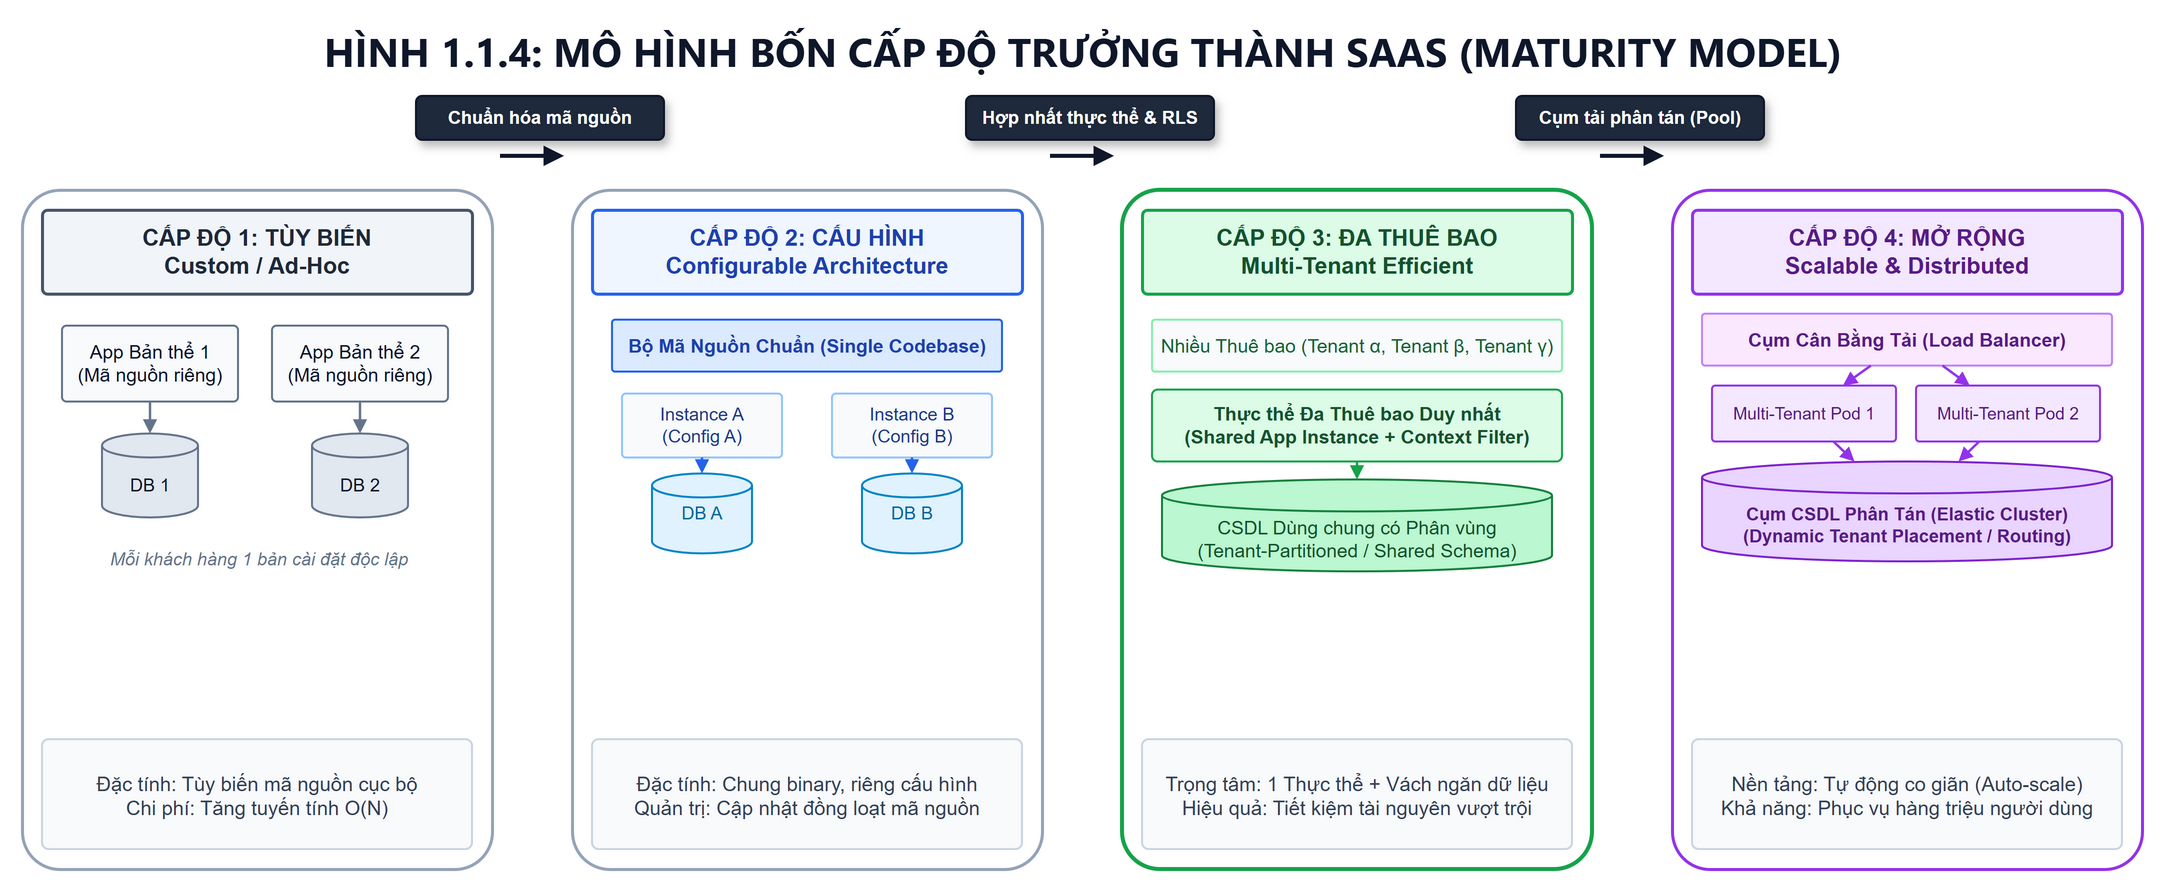

The diagram above was exported from draw.io. Its source (the exported page's mxGraphModel, read from the mxfile embedded in the PNG):
<mxGraphModel dx="1200" dy="600" grid="1" gridSize="10" guides="1" tooltips="1" connect="1" arrows="1" fold="1" page="0" pageScale="1" pageWidth="1150" pageHeight="480" math="0" shadow="0">
  <root>
    <mxCell id="0" />
    <mxCell id="1" parent="0" />
    <mxCell id="title" value="HÌNH 1.1.4: MÔ HÌNH BỐN CẤP ĐỘ TRƯỞNG THÀNH SAAS (MATURITY MODEL)" style="text;html=1;align=center;verticalAlign=middle;fontSize=20;fontStyle=1;fontColor=#0f172a;fontFamily=Segoe UI,Helvetica,Arial;" vertex="1" parent="1">
      <mxGeometry x="40" y="10" width="1060" height="30" as="geometry" />
    </mxCell>
    <mxCell id="m1_box" value="" style="rounded=1;arcSize=8;whiteSpace=wrap;html=1;fillColor=#ffffff;strokeColor=#94a3b8;strokeWidth=1.5;" vertex="1" parent="1">
      <mxGeometry x="40" y="95" width="235" height="340" as="geometry" />
    </mxCell>
    <mxCell id="m1_hdr" value="CẤP ĐỘ 1: TÙY BIẾN&#10;Custom / Ad-Hoc" style="rounded=1;arcSize=6;whiteSpace=wrap;html=1;fillColor=#f1f5f9;strokeColor=#475569;strokeWidth=1.5;fontColor=#1e293b;fontSize=11.5;fontStyle=1;align=center;" vertex="1" parent="m1_box">
      <mxGeometry x="10" y="10" width="215" height="42" as="geometry" />
    </mxCell>
    <mxCell id="m1_app1" value="App Bản thể 1&#10;(Mã nguồn riêng)" style="rounded=1;arcSize=6;whiteSpace=wrap;html=1;fillColor=#f8fafc;strokeColor=#64748b;fontColor=#0f172a;fontSize=9.5;align=center;" vertex="1" parent="m1_box">
      <mxGeometry x="20" y="68" width="88" height="38" as="geometry" />
    </mxCell>
    <mxCell id="m1_db1" value="DB 1" style="shape=cylinder3;whiteSpace=wrap;html=1;boundedLbl=1;backgroundOutline=1;size=6;fillColor=#e2e8f0;strokeColor=#64748b;fontColor=#0f172a;fontSize=9;align=center;" vertex="1" parent="m1_box">
      <mxGeometry x="40" y="122" width="48" height="42" as="geometry" />
    </mxCell>
    <mxCell id="m1_app2" value="App Bản thể 2&#10;(Mã nguồn riêng)" style="rounded=1;arcSize=6;whiteSpace=wrap;html=1;fillColor=#f8fafc;strokeColor=#64748b;fontColor=#0f172a;fontSize=9.5;align=center;" vertex="1" parent="m1_box">
      <mxGeometry x="125" y="68" width="88" height="38" as="geometry" />
    </mxCell>
    <mxCell id="m1_db2" value="DB 2" style="shape=cylinder3;whiteSpace=wrap;html=1;boundedLbl=1;backgroundOutline=1;size=6;fillColor=#e2e8f0;strokeColor=#64748b;fontColor=#0f172a;fontSize=9;align=center;" vertex="1" parent="m1_box">
      <mxGeometry x="145" y="122" width="48" height="42" as="geometry" />
    </mxCell>
    <mxCell id="m1_note" value="Mỗi khách hàng 1 bản cài đặt độc lập" style="text;html=1;align=center;verticalAlign=middle;fontSize=9;fontStyle=2;fontColor=#64748b;" vertex="1" parent="m1_box">
      <mxGeometry x="10" y="175" width="215" height="20" as="geometry" />
    </mxCell>
    <mxCell id="m1_e1" value="" style="edgeStyle=straight;html=1;strokeColor=#64748b;strokeWidth=1.2;endArrow=block;endSize=4;" edge="1" parent="m1_box" source="m1_app1" target="m1_db1">
      <mxGeometry relative="1" as="geometry" />
    </mxCell>
    <mxCell id="m1_e2" value="" style="edgeStyle=straight;html=1;strokeColor=#64748b;strokeWidth=1.2;endArrow=block;endSize=4;" edge="1" parent="m1_box" source="m1_app2" target="m1_db2">
      <mxGeometry relative="1" as="geometry" />
    </mxCell>
    <mxCell id="m1_sum" value="Đặc tính: Tùy biến mã nguồn cục bộ&#10;Chi phí: Tăng tuyến tính O(N)" style="rounded=1;arcSize=6;whiteSpace=wrap;html=1;fillColor=#f8fafc;strokeColor=#cbd5e1;strokeWidth=1;fontColor=#334155;fontSize=10;align=center;spacing=3;" vertex="1" parent="m1_box">
      <mxGeometry x="10" y="275" width="215" height="55" as="geometry" />
    </mxCell>
    <mxCell id="arrow_m_0" value="" style="edgeStyle=straight;html=1;strokeColor=#0f172a;strokeWidth=2;endArrow=block;endSize=5;" edge="1" parent="1">
      <mxGeometry relative="1" as="geometry">
        <mxPoint x="279" y="78" as="sourcePoint" />
        <mxPoint x="311" y="78" as="targetPoint" />
      </mxGeometry>
    </mxCell>
    <mxCell id="badge_m_0" value="Chuẩn hóa mã nguồn" style="rounded=1;arcSize=14;whiteSpace=wrap;html=1;fillColor=#1e293b;strokeColor=#0f172a;fontColor=#ffffff;fontSize=9;fontStyle=1;align=center;shadow=1;" vertex="1" parent="1">
      <mxGeometry x="237.0" y="48" width="124" height="22" as="geometry" />
    </mxCell>
    <mxCell id="m2_box" value="" style="rounded=1;arcSize=8;whiteSpace=wrap;html=1;fillColor=#ffffff;strokeColor=#94a3b8;strokeWidth=1.5;" vertex="1" parent="1">
      <mxGeometry x="315" y="95" width="235" height="340" as="geometry" />
    </mxCell>
    <mxCell id="m2_hdr" value="CẤP ĐỘ 2: CẤU HÌNH&#10;Configurable Architecture" style="rounded=1;arcSize=6;whiteSpace=wrap;html=1;fillColor=#eff6ff;strokeColor=#2563eb;strokeWidth=1.5;fontColor=#1e40af;fontSize=11.5;fontStyle=1;align=center;" vertex="1" parent="m2_box">
      <mxGeometry x="10" y="10" width="215" height="42" as="geometry" />
    </mxCell>
    <mxCell id="m2_core" value="Bộ Mã Nguồn Chuẩn (Single Codebase)" style="rounded=1;arcSize=6;whiteSpace=wrap;html=1;fillColor=#dbeafe;strokeColor=#2563eb;fontColor=#1e40af;fontSize=9.5;fontStyle=1;align=center;" vertex="1" parent="m2_box">
      <mxGeometry x="20" y="65" width="195" height="26" as="geometry" />
    </mxCell>
    <mxCell id="m2_inst1" value="Instance A&#10;(Config A)" style="rounded=1;arcSize=6;whiteSpace=wrap;html=1;fillColor=#f8fafc;strokeColor=#93c5fd;fontColor=#1e3a8a;fontSize=9;align=center;" vertex="1" parent="m2_box">
      <mxGeometry x="25" y="102" width="80" height="32" as="geometry" />
    </mxCell>
    <mxCell id="m2_db1" value="DB A" style="shape=cylinder3;whiteSpace=wrap;html=1;size=6;fillColor=#e0f2fe;strokeColor=#0284c7;fontColor=#0369a1;fontSize=9;align=center;" vertex="1" parent="m2_box">
      <mxGeometry x="40" y="142" width="50" height="40" as="geometry" />
    </mxCell>
    <mxCell id="m2_inst2" value="Instance B&#10;(Config B)" style="rounded=1;arcSize=6;whiteSpace=wrap;html=1;fillColor=#f8fafc;strokeColor=#93c5fd;fontColor=#1e3a8a;fontSize=9;align=center;" vertex="1" parent="m2_box">
      <mxGeometry x="130" y="102" width="80" height="32" as="geometry" />
    </mxCell>
    <mxCell id="m2_db2" value="DB B" style="shape=cylinder3;whiteSpace=wrap;html=1;size=6;fillColor=#e0f2fe;strokeColor=#0284c7;fontColor=#0369a1;fontSize=9;align=center;" vertex="1" parent="m2_box">
      <mxGeometry x="145" y="142" width="50" height="40" as="geometry" />
    </mxCell>
    <mxCell id="m2_e1" value="" style="edgeStyle=straight;html=1;strokeColor=#2563eb;strokeWidth=1.2;endArrow=block;endSize=4;" edge="1" parent="m2_box" source="m2_inst1" target="m2_db1">
      <mxGeometry relative="1" as="geometry" />
    </mxCell>
    <mxCell id="m2_e2" value="" style="edgeStyle=straight;html=1;strokeColor=#2563eb;strokeWidth=1.2;endArrow=block;endSize=4;" edge="1" parent="m2_box" source="m2_inst2" target="m2_db2">
      <mxGeometry relative="1" as="geometry" />
    </mxCell>
    <mxCell id="m2_sum" value="Đặc tính: Chung binary, riêng cấu hình&#10;Quản trị: Cập nhật đồng loạt mã nguồn" style="rounded=1;arcSize=6;whiteSpace=wrap;html=1;fillColor=#f8fafc;strokeColor=#cbd5e1;strokeWidth=1;fontColor=#334155;fontSize=10;align=center;spacing=3;" vertex="1" parent="m2_box">
      <mxGeometry x="10" y="275" width="215" height="55" as="geometry" />
    </mxCell>
    <mxCell id="arrow_m_1" value="" style="edgeStyle=straight;html=1;strokeColor=#0f172a;strokeWidth=2;endArrow=block;endSize=5;" edge="1" parent="1">
      <mxGeometry relative="1" as="geometry">
        <mxPoint x="554" y="78" as="sourcePoint" />
        <mxPoint x="586" y="78" as="targetPoint" />
      </mxGeometry>
    </mxCell>
    <mxCell id="badge_m_1" value="Hợp nhất thực thể &amp; RLS" style="rounded=1;arcSize=14;whiteSpace=wrap;html=1;fillColor=#1e293b;strokeColor=#0f172a;fontColor=#ffffff;fontSize=9;fontStyle=1;align=center;shadow=1;" vertex="1" parent="1">
      <mxGeometry x="512.0" y="48" width="124" height="22" as="geometry" />
    </mxCell>
    <mxCell id="m3_box" value="" style="rounded=1;arcSize=8;whiteSpace=wrap;html=1;fillColor=#ffffff;strokeColor=#16a34a;strokeWidth=2;" vertex="1" parent="1">
      <mxGeometry x="590" y="95" width="235" height="340" as="geometry" />
    </mxCell>
    <mxCell id="m3_hdr" value="CẤP ĐỘ 3: ĐA THUÊ BAO&#10;Multi-Tenant Efficient" style="rounded=1;arcSize=6;whiteSpace=wrap;html=1;fillColor=#dcfce7;strokeColor=#16a34a;strokeWidth=1.5;fontColor=#14532d;fontSize=11.5;fontStyle=1;align=center;" vertex="1" parent="m3_box">
      <mxGeometry x="10" y="10" width="215" height="42" as="geometry" />
    </mxCell>
    <mxCell id="m3_tenants" value="Nhiều Thuê bao (Tenant α, Tenant β, Tenant γ)" style="rounded=1;arcSize=6;whiteSpace=wrap;html=1;fillColor=#f8fafc;strokeColor=#86efac;fontColor=#166534;fontSize=9.5;align=center;" vertex="1" parent="m3_box">
      <mxGeometry x="15" y="65" width="205" height="26" as="geometry" />
    </mxCell>
    <mxCell id="m3_app" value="Thực thể Đa Thuê bao Duy nhất&#10;(Shared App Instance + Context Filter)" style="rounded=1;arcSize=8;whiteSpace=wrap;html=1;fillColor=#dcfce7;strokeColor=#16a34a;fontColor=#14532d;fontSize=9.5;fontStyle=1;align=center;" vertex="1" parent="m3_box">
      <mxGeometry x="15" y="100" width="205" height="36" as="geometry" />
    </mxCell>
    <mxCell id="m3_db" value="CSDL Dùng chung có Phân vùng&#10;(Tenant-Partitioned / Shared Schema)" style="shape=cylinder3;whiteSpace=wrap;html=1;boundedLbl=1;backgroundOutline=1;size=8;fillColor=#bbf7d0;strokeColor=#15803d;fontColor=#14532d;fontSize=9.5;align=center;" vertex="1" parent="m3_box">
      <mxGeometry x="20" y="145" width="195" height="46" as="geometry" />
    </mxCell>
    <mxCell id="m3_e1" value="" style="edgeStyle=straight;html=1;strokeColor=#16a34a;strokeWidth=1.2;endArrow=block;endSize=4;" edge="1" parent="m3_box" source="m3_app" target="m3_db">
      <mxGeometry relative="1" as="geometry" />
    </mxCell>
    <mxCell id="m3_sum" value="Trọng tâm: 1 Thực thể + Vách ngăn dữ liệu&#10;Hiệu quả: Tiết kiệm tài nguyên vượt trội" style="rounded=1;arcSize=6;whiteSpace=wrap;html=1;fillColor=#f8fafc;strokeColor=#cbd5e1;strokeWidth=1;fontColor=#334155;fontSize=10;align=center;spacing=3;" vertex="1" parent="m3_box">
      <mxGeometry x="10" y="275" width="215" height="55" as="geometry" />
    </mxCell>
    <mxCell id="arrow_m_2" value="" style="edgeStyle=straight;html=1;strokeColor=#0f172a;strokeWidth=2;endArrow=block;endSize=5;" edge="1" parent="1">
      <mxGeometry relative="1" as="geometry">
        <mxPoint x="829" y="78" as="sourcePoint" />
        <mxPoint x="861" y="78" as="targetPoint" />
      </mxGeometry>
    </mxCell>
    <mxCell id="badge_m_2" value="Cụm tải phân tán (Pool)" style="rounded=1;arcSize=14;whiteSpace=wrap;html=1;fillColor=#1e293b;strokeColor=#0f172a;fontColor=#ffffff;fontSize=9;fontStyle=1;align=center;shadow=1;" vertex="1" parent="1">
      <mxGeometry x="787.0" y="48" width="124" height="22" as="geometry" />
    </mxCell>
    <mxCell id="m4_box" value="" style="rounded=1;arcSize=8;whiteSpace=wrap;html=1;fillColor=#ffffff;strokeColor=#9333ea;strokeWidth=1.5;" vertex="1" parent="1">
      <mxGeometry x="865" y="95" width="235" height="340" as="geometry" />
    </mxCell>
    <mxCell id="m4_hdr" value="CẤP ĐỘ 4: MỞ RỘNG&#10;Scalable &amp; Distributed" style="rounded=1;arcSize=6;whiteSpace=wrap;html=1;fillColor=#f3e8ff;strokeColor=#9333ea;strokeWidth=1.5;fontColor=#581c87;fontSize=11.5;fontStyle=1;align=center;" vertex="1" parent="m4_box">
      <mxGeometry x="10" y="10" width="215" height="42" as="geometry" />
    </mxCell>
    <mxCell id="m4_lb" value="Cụm Cân Bằng Tải (Load Balancer)" style="rounded=1;arcSize=6;whiteSpace=wrap;html=1;fillColor=#fae8ff;strokeColor=#c084fc;fontColor=#581c87;fontSize=9.5;fontStyle=1;align=center;" vertex="1" parent="m4_box">
      <mxGeometry x="15" y="62" width="205" height="26" as="geometry" />
    </mxCell>
    <mxCell id="m4_pod1" value="Multi-Tenant Pod 1" style="rounded=1;arcSize=6;whiteSpace=wrap;html=1;fillColor=#f3e8ff;strokeColor=#9333ea;fontColor=#581c87;fontSize=8.5;align=center;" vertex="1" parent="m4_box">
      <mxGeometry x="20" y="98" width="92" height="28" as="geometry" />
    </mxCell>
    <mxCell id="m4_pod2" value="Multi-Tenant Pod 2" style="rounded=1;arcSize=6;whiteSpace=wrap;html=1;fillColor=#f3e8ff;strokeColor=#9333ea;fontColor=#581c87;fontSize=8.5;align=center;" vertex="1" parent="m4_box">
      <mxGeometry x="122" y="98" width="92" height="28" as="geometry" />
    </mxCell>
    <mxCell id="m4_cluster" value="Cụm CSDL Phân Tán (Elastic Cluster)&#10;(Dynamic Tenant Placement / Routing)" style="shape=cylinder3;whiteSpace=wrap;html=1;boundedLbl=1;backgroundOutline=1;size=8;fillColor=#e9d5ff;strokeColor=#7e22ce;fontColor=#581c87;fontSize=9;fontStyle=1;align=center;" vertex="1" parent="m4_box">
      <mxGeometry x="15" y="136" width="205" height="50" as="geometry" />
    </mxCell>
    <mxCell id="m4_e1" value="" style="edgeStyle=straight;html=1;strokeColor=#9333ea;strokeWidth=1.2;endArrow=block;endSize=4;" edge="1" parent="m4_box" source="m4_lb" target="m4_pod1">
      <mxGeometry relative="1" as="geometry" />
    </mxCell>
    <mxCell id="m4_e2" value="" style="edgeStyle=straight;html=1;strokeColor=#9333ea;strokeWidth=1.2;endArrow=block;endSize=4;" edge="1" parent="m4_box" source="m4_lb" target="m4_pod2">
      <mxGeometry relative="1" as="geometry" />
    </mxCell>
    <mxCell id="m4_e3" value="" style="edgeStyle=straight;html=1;strokeColor=#9333ea;strokeWidth=1.2;endArrow=block;endSize=4;" edge="1" parent="m4_box" source="m4_pod1" target="m4_cluster">
      <mxGeometry relative="1" as="geometry" />
    </mxCell>
    <mxCell id="m4_e4" value="" style="edgeStyle=straight;html=1;strokeColor=#9333ea;strokeWidth=1.2;endArrow=block;endSize=4;" edge="1" parent="m4_box" source="m4_pod2" target="m4_cluster">
      <mxGeometry relative="1" as="geometry" />
    </mxCell>
    <mxCell id="m4_sum" value="Nền tảng: Tự động co giãn (Auto-scale)&#10;Khả năng: Phục vụ hàng triệu người dùng" style="rounded=1;arcSize=6;whiteSpace=wrap;html=1;fillColor=#f8fafc;strokeColor=#cbd5e1;strokeWidth=1;fontColor=#334155;fontSize=10;align=center;spacing=3;" vertex="1" parent="m4_box">
      <mxGeometry x="10" y="275" width="215" height="55" as="geometry" />
    </mxCell>
  </root>
</mxGraphModel>